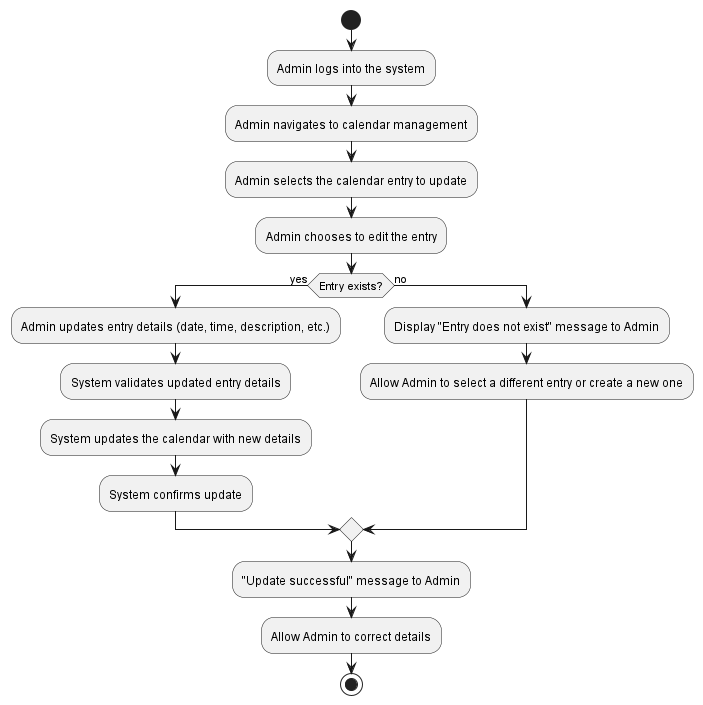

The diagram above was rendered by PlantUML. Its source (embedded in the PNG):
@startuml
start
:Admin logs into the system;
:Admin navigates to calendar management;
:Admin selects the calendar entry to update;
:Admin chooses to edit the entry;

if (Entry exists?) then (yes)
    :Admin updates entry details (date, time, description, etc.);
    :System validates updated entry details;
        :System updates the calendar with new details;
        :System confirms update;


else (no)
    :Display "Entry does not exist" message to Admin;
    :Allow Admin to select a different entry or create a new one;
endif
:"Update successful" message to Admin;
        :Allow Admin to correct details;
stop
@enduml